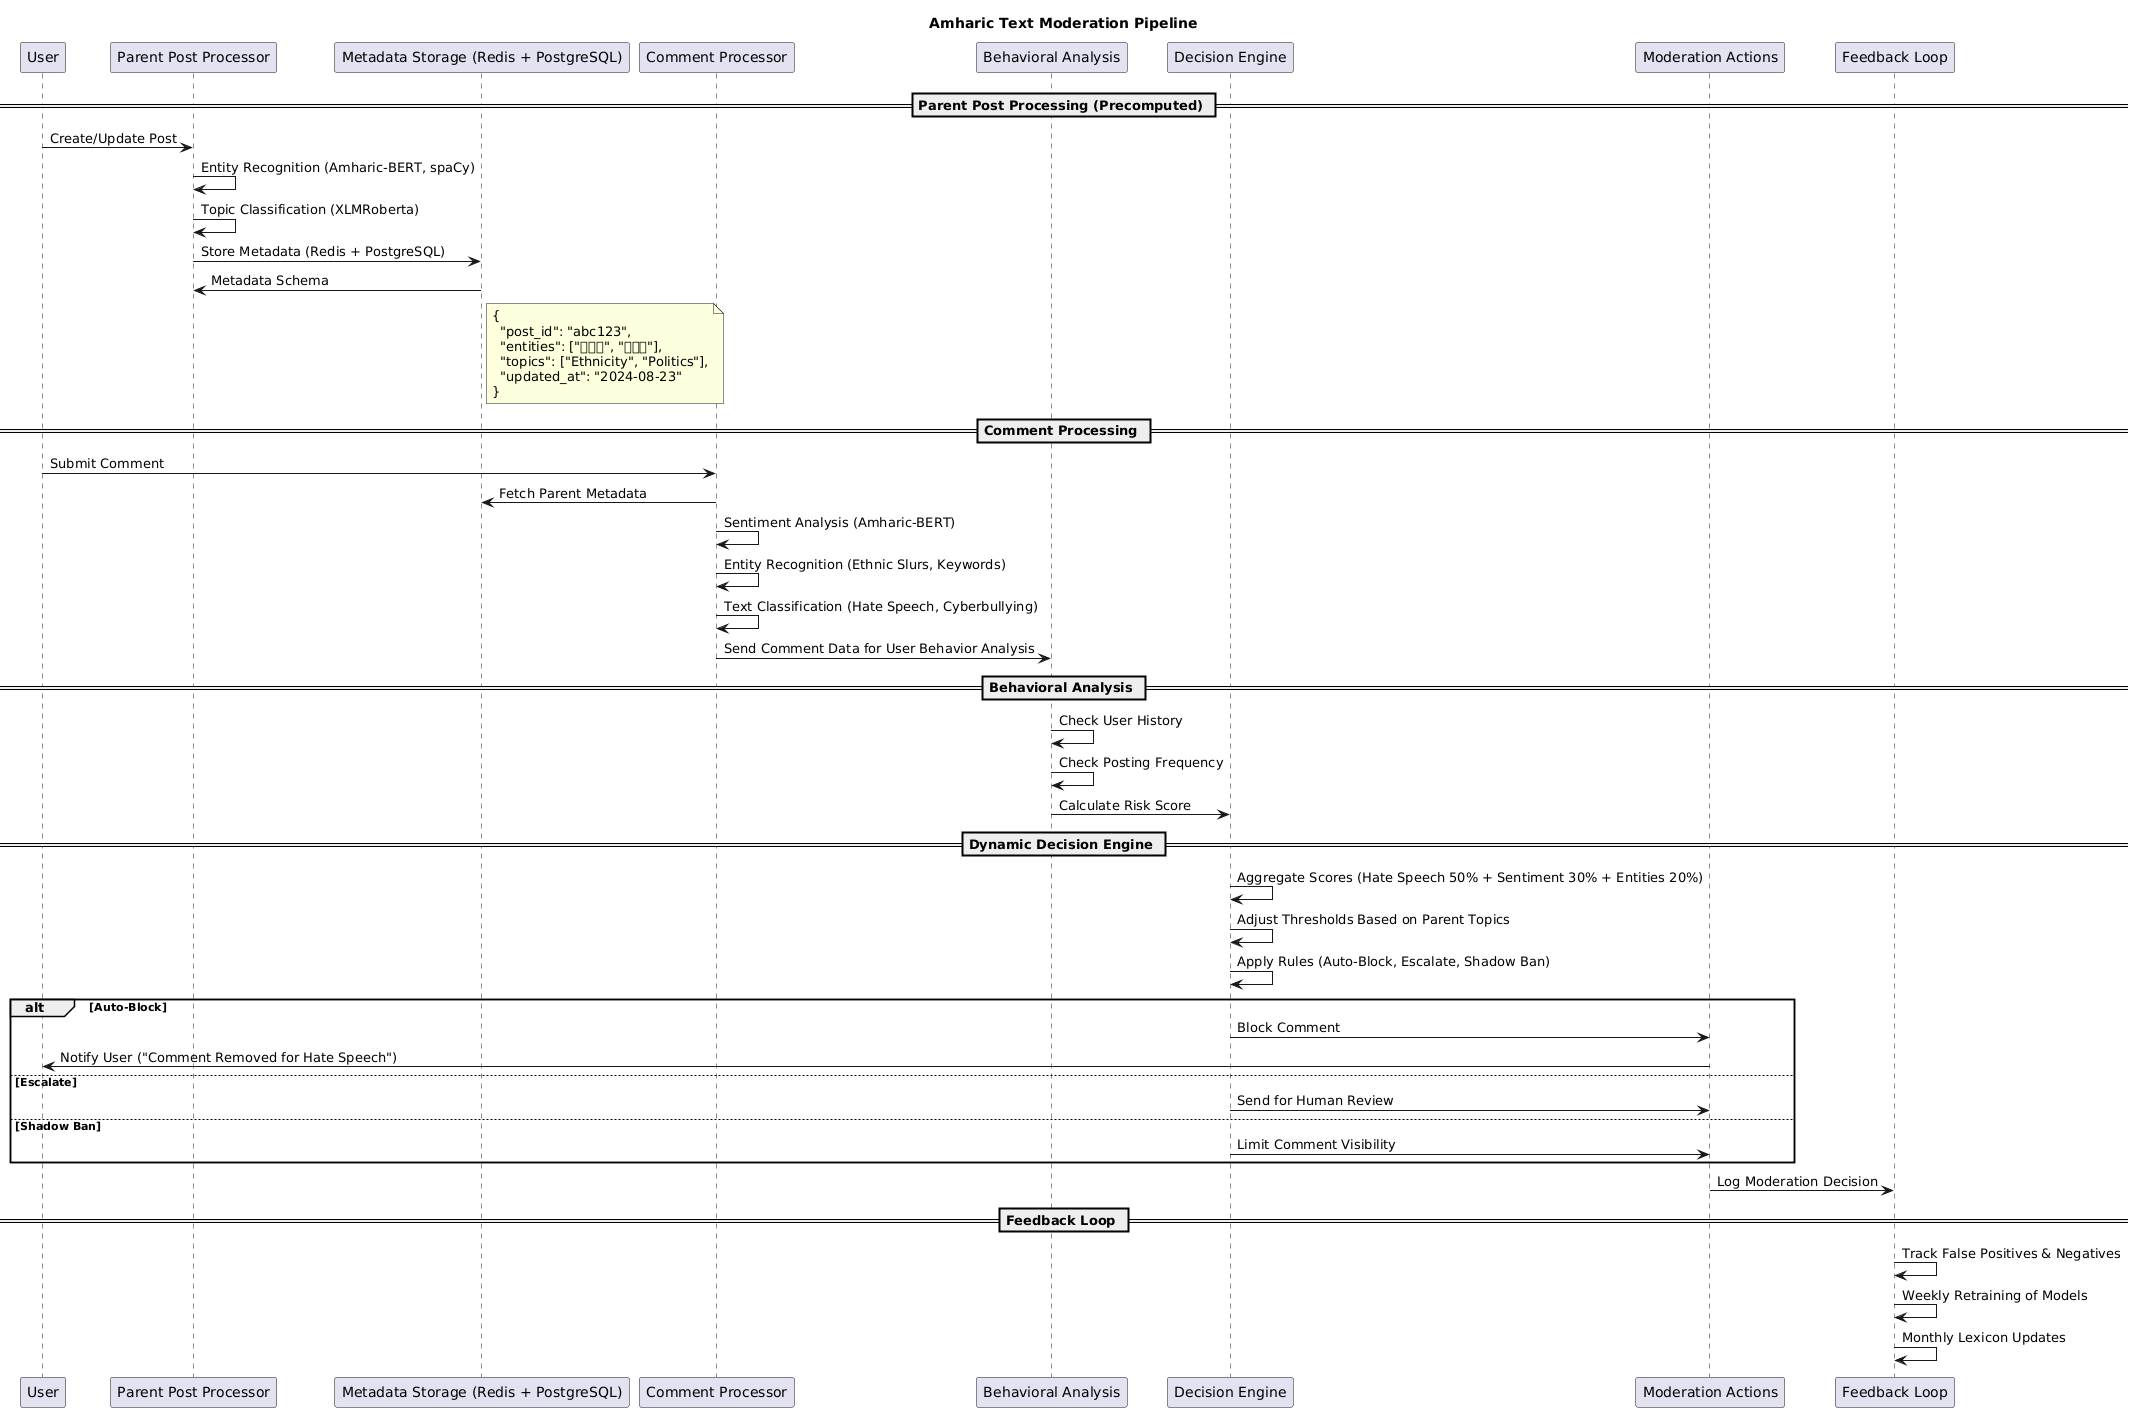

The diagram above was rendered by PlantUML. Its source (embedded in the PNG):
@startuml
title Amharic Text Moderation Pipeline

participant "User" as U
participant "Parent Post Processor" as PPP
participant "Metadata Storage (Redis + PostgreSQL)" as MS
participant "Comment Processor" as CP
participant "Behavioral Analysis" as BA
participant "Decision Engine" as DE
participant "Moderation Actions" as MA
participant "Feedback Loop" as FL

== Parent Post Processing (Precomputed) ==
U -> PPP: Create/Update Post
PPP -> PPP: Entity Recognition (Amharic-BERT, spaCy)
PPP -> PPP: Topic Classification (XLMRoberta)
PPP -> MS: Store Metadata (Redis + PostgreSQL)

MS -> PPP: Metadata Schema
note right of MS
{
  "post_id": "abc123",
  "entities": ["ብሔር", "ኦሮሞ"],
  "topics": ["Ethnicity", "Politics"],
  "updated_at": "2024-08-23"
}
end note

== Comment Processing ==
U -> CP: Submit Comment
CP -> MS: Fetch Parent Metadata
CP -> CP: Sentiment Analysis (Amharic-BERT)
CP -> CP: Entity Recognition (Ethnic Slurs, Keywords)
CP -> CP: Text Classification (Hate Speech, Cyberbullying)
CP -> BA: Send Comment Data for User Behavior Analysis

== Behavioral Analysis ==
BA -> BA: Check User History
BA -> BA: Check Posting Frequency
BA -> DE: Calculate Risk Score

== Dynamic Decision Engine ==
DE -> DE: Aggregate Scores (Hate Speech 50% + Sentiment 30% + Entities 20%)
DE -> DE: Adjust Thresholds Based on Parent Topics
DE -> DE: Apply Rules (Auto-Block, Escalate, Shadow Ban)

alt Auto-Block
    DE -> MA: Block Comment
    MA -> U: Notify User ("Comment Removed for Hate Speech")
else Escalate
    DE -> MA: Send for Human Review
else Shadow Ban
    DE -> MA: Limit Comment Visibility
end

MA -> FL: Log Moderation Decision

== Feedback Loop ==
FL -> FL: Track False Positives & Negatives
FL -> FL: Weekly Retraining of Models
FL -> FL: Monthly Lexicon Updates
@enduml